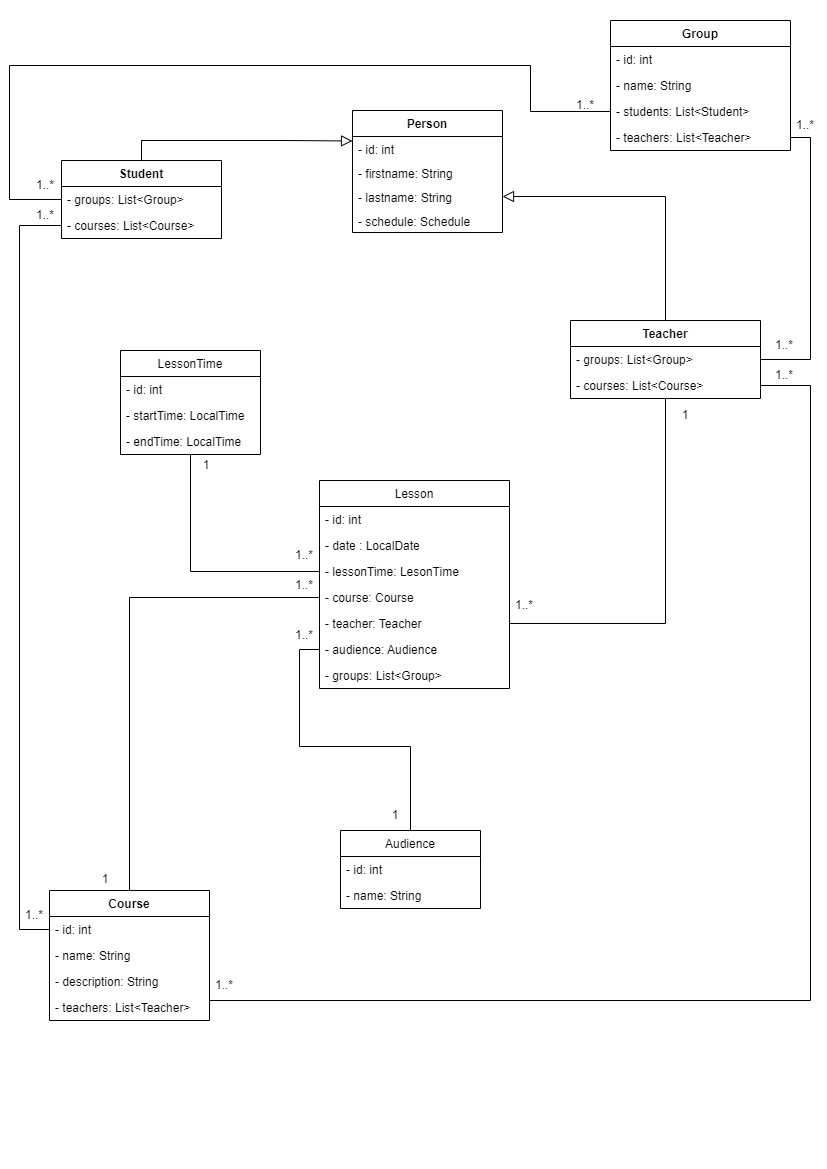

The diagram above was exported from draw.io. Its source (the exported page's mxGraphModel, read from the mxfile embedded in the PNG):
<mxGraphModel dx="1062" dy="655" grid="1" gridSize="10" guides="1" tooltips="1" connect="1" arrows="1" fold="1" page="1" pageScale="1" pageWidth="827" pageHeight="1169" math="0" shadow="0">
  <root>
    <mxCell id="WIyWlLk6GJQsqaUBKTNV-0" />
    <mxCell id="WIyWlLk6GJQsqaUBKTNV-1" parent="WIyWlLk6GJQsqaUBKTNV-0" />
    <mxCell id="uAps_2g78a6oJ32-0zc_-0" value="Person" style="swimlane;fontStyle=1;align=center;verticalAlign=top;childLayout=stackLayout;horizontal=1;startSize=26;horizontalStack=0;resizeParent=1;resizeParentMax=0;resizeLast=0;collapsible=1;marginBottom=0;" parent="WIyWlLk6GJQsqaUBKTNV-1" vertex="1">
      <mxGeometry x="352" y="110" width="150" height="122" as="geometry">
        <mxRectangle x="330" y="470" width="70" height="30" as="alternateBounds" />
      </mxGeometry>
    </mxCell>
    <mxCell id="XtX8b313Cr8Pt5-Wa-O8-17" value="- id: int" style="text;strokeColor=none;fillColor=none;align=left;verticalAlign=top;spacingLeft=4;spacingRight=4;overflow=hidden;rotatable=0;points=[[0,0.5],[1,0.5]];portConstraint=eastwest;" parent="uAps_2g78a6oJ32-0zc_-0" vertex="1">
      <mxGeometry y="26" width="150" height="24" as="geometry" />
    </mxCell>
    <mxCell id="0xRt3D1tww1kdehQyqp9-30" value="- firstname: String" style="text;strokeColor=none;fillColor=none;align=left;verticalAlign=top;spacingLeft=4;spacingRight=4;overflow=hidden;rotatable=0;points=[[0,0.5],[1,0.5]];portConstraint=eastwest;" parent="uAps_2g78a6oJ32-0zc_-0" vertex="1">
      <mxGeometry y="50" width="150" height="24" as="geometry" />
    </mxCell>
    <mxCell id="0xRt3D1tww1kdehQyqp9-31" value="- lastname: String" style="text;strokeColor=none;fillColor=none;align=left;verticalAlign=top;spacingLeft=4;spacingRight=4;overflow=hidden;rotatable=0;points=[[0,0.5],[1,0.5]];portConstraint=eastwest;" parent="uAps_2g78a6oJ32-0zc_-0" vertex="1">
      <mxGeometry y="74" width="150" height="24" as="geometry" />
    </mxCell>
    <mxCell id="i5k1d6fhVmSXObvIiWCL-15" value="- schedule: Schedule" style="text;strokeColor=none;fillColor=none;align=left;verticalAlign=top;spacingLeft=4;spacingRight=4;overflow=hidden;rotatable=0;points=[[0,0.5],[1,0.5]];portConstraint=eastwest;" parent="uAps_2g78a6oJ32-0zc_-0" vertex="1">
      <mxGeometry y="98" width="150" height="24" as="geometry" />
    </mxCell>
    <mxCell id="i5k1d6fhVmSXObvIiWCL-56" style="edgeStyle=orthogonalEdgeStyle;rounded=0;orthogonalLoop=1;jettySize=auto;html=1;exitX=0.5;exitY=0;exitDx=0;exitDy=0;entryX=0;entryY=0.25;entryDx=0;entryDy=0;endArrow=block;endFill=0;endSize=9;" parent="WIyWlLk6GJQsqaUBKTNV-1" source="uAps_2g78a6oJ32-0zc_-6" target="uAps_2g78a6oJ32-0zc_-0" edge="1">
      <mxGeometry relative="1" as="geometry" />
    </mxCell>
    <mxCell id="uAps_2g78a6oJ32-0zc_-6" value="Student" style="swimlane;fontStyle=1;align=center;verticalAlign=top;childLayout=stackLayout;horizontal=1;startSize=26;horizontalStack=0;resizeParent=1;resizeParentMax=0;resizeLast=0;collapsible=1;marginBottom=0;" parent="WIyWlLk6GJQsqaUBKTNV-1" vertex="1">
      <mxGeometry x="61" y="160" width="160" height="78" as="geometry" />
    </mxCell>
    <mxCell id="uAps_2g78a6oJ32-0zc_-12" value="- groups: List&lt;Group&gt;" style="text;strokeColor=none;fillColor=none;align=left;verticalAlign=top;spacingLeft=4;spacingRight=4;overflow=hidden;rotatable=0;points=[[0,0.5],[1,0.5]];portConstraint=eastwest;" parent="uAps_2g78a6oJ32-0zc_-6" vertex="1">
      <mxGeometry y="26" width="160" height="26" as="geometry" />
    </mxCell>
    <mxCell id="roY1cD9NLkG-fUDbYzin-3" value="- courses: List&lt;Course&gt;" style="text;strokeColor=none;fillColor=none;align=left;verticalAlign=top;spacingLeft=4;spacingRight=4;overflow=hidden;rotatable=0;points=[[0,0.5],[1,0.5]];portConstraint=eastwest;" parent="uAps_2g78a6oJ32-0zc_-6" vertex="1">
      <mxGeometry y="52" width="160" height="26" as="geometry" />
    </mxCell>
    <mxCell id="uAps_2g78a6oJ32-0zc_-13" value="Group" style="swimlane;fontStyle=1;align=center;verticalAlign=top;childLayout=stackLayout;horizontal=1;startSize=26;horizontalStack=0;resizeParent=1;resizeParentMax=0;resizeLast=0;collapsible=1;marginBottom=0;" parent="WIyWlLk6GJQsqaUBKTNV-1" vertex="1">
      <mxGeometry x="610" y="20" width="180" height="130" as="geometry" />
    </mxCell>
    <mxCell id="uAps_2g78a6oJ32-0zc_-17" value="- id: int" style="text;strokeColor=none;fillColor=none;align=left;verticalAlign=top;spacingLeft=4;spacingRight=4;overflow=hidden;rotatable=0;points=[[0,0.5],[1,0.5]];portConstraint=eastwest;fontStyle=0" parent="uAps_2g78a6oJ32-0zc_-13" vertex="1">
      <mxGeometry y="26" width="180" height="26" as="geometry" />
    </mxCell>
    <mxCell id="uAps_2g78a6oJ32-0zc_-14" value="- name: String" style="text;strokeColor=none;fillColor=none;align=left;verticalAlign=top;spacingLeft=4;spacingRight=4;overflow=hidden;rotatable=0;points=[[0,0.5],[1,0.5]];portConstraint=eastwest;" parent="uAps_2g78a6oJ32-0zc_-13" vertex="1">
      <mxGeometry y="52" width="180" height="26" as="geometry" />
    </mxCell>
    <mxCell id="uAps_2g78a6oJ32-0zc_-18" value="- students: List&lt;Student&gt;" style="text;strokeColor=none;fillColor=none;align=left;verticalAlign=top;spacingLeft=4;spacingRight=4;overflow=hidden;rotatable=0;points=[[0,0.5],[1,0.5]];portConstraint=eastwest;" parent="uAps_2g78a6oJ32-0zc_-13" vertex="1">
      <mxGeometry y="78" width="180" height="26" as="geometry" />
    </mxCell>
    <mxCell id="PA5stuaoJXcjEnvq6KR6-11" value="- teachers: List&lt;Teacher&gt;" style="text;strokeColor=none;fillColor=none;align=left;verticalAlign=top;spacingLeft=4;spacingRight=4;overflow=hidden;rotatable=0;points=[[0,0.5],[1,0.5]];portConstraint=eastwest;" parent="uAps_2g78a6oJ32-0zc_-13" vertex="1">
      <mxGeometry y="104" width="180" height="26" as="geometry" />
    </mxCell>
    <mxCell id="PA5stuaoJXcjEnvq6KR6-12" style="edgeStyle=orthogonalEdgeStyle;rounded=0;orthogonalLoop=1;jettySize=auto;html=1;entryX=1;entryY=0.5;entryDx=0;entryDy=0;endArrow=none;endFill=0;" parent="WIyWlLk6GJQsqaUBKTNV-1" source="uAps_2g78a6oJ32-0zc_-39" target="roY1cD9NLkG-fUDbYzin-22" edge="1">
      <mxGeometry relative="1" as="geometry" />
    </mxCell>
    <mxCell id="PA5stuaoJXcjEnvq6KR6-13" style="edgeStyle=orthogonalEdgeStyle;rounded=0;orthogonalLoop=1;jettySize=auto;html=1;entryX=1;entryY=0.5;entryDx=0;entryDy=0;endArrow=block;endFill=0;startArrow=none;startFill=0;endSize=9;" parent="WIyWlLk6GJQsqaUBKTNV-1" source="uAps_2g78a6oJ32-0zc_-39" target="0xRt3D1tww1kdehQyqp9-31" edge="1">
      <mxGeometry relative="1" as="geometry" />
    </mxCell>
    <mxCell id="uAps_2g78a6oJ32-0zc_-39" value="Teacher" style="swimlane;fontStyle=1;align=center;verticalAlign=top;childLayout=stackLayout;horizontal=1;startSize=26;horizontalStack=0;resizeParent=1;resizeParentMax=0;resizeLast=0;collapsible=1;marginBottom=0;" parent="WIyWlLk6GJQsqaUBKTNV-1" vertex="1">
      <mxGeometry x="570" y="320" width="190" height="78" as="geometry">
        <mxRectangle x="100" y="890" width="90" height="30" as="alternateBounds" />
      </mxGeometry>
    </mxCell>
    <mxCell id="roY1cD9NLkG-fUDbYzin-9" value="- groups: List&lt;Group&gt;" style="text;strokeColor=none;fillColor=none;align=left;verticalAlign=top;spacingLeft=4;spacingRight=4;overflow=hidden;rotatable=0;points=[[0,0.5],[1,0.5]];portConstraint=eastwest;" parent="uAps_2g78a6oJ32-0zc_-39" vertex="1">
      <mxGeometry y="26" width="190" height="26" as="geometry" />
    </mxCell>
    <mxCell id="XtX8b313Cr8Pt5-Wa-O8-36" value="- courses: List&lt;Course&gt;" style="text;strokeColor=none;fillColor=none;align=left;verticalAlign=top;spacingLeft=4;spacingRight=4;overflow=hidden;rotatable=0;points=[[0,0.5],[1,0.5]];portConstraint=eastwest;" parent="uAps_2g78a6oJ32-0zc_-39" vertex="1">
      <mxGeometry y="52" width="190" height="26" as="geometry" />
    </mxCell>
    <mxCell id="PA5stuaoJXcjEnvq6KR6-1" style="edgeStyle=orthogonalEdgeStyle;rounded=0;orthogonalLoop=1;jettySize=auto;html=1;entryX=0;entryY=0.5;entryDx=0;entryDy=0;endArrow=none;endFill=0;" parent="WIyWlLk6GJQsqaUBKTNV-1" source="XtX8b313Cr8Pt5-Wa-O8-37" target="roY1cD9NLkG-fUDbYzin-21" edge="1">
      <mxGeometry relative="1" as="geometry" />
    </mxCell>
    <mxCell id="XtX8b313Cr8Pt5-Wa-O8-37" value="Course" style="swimlane;fontStyle=1;align=center;verticalAlign=top;childLayout=stackLayout;horizontal=1;startSize=26;horizontalStack=0;resizeParent=1;resizeParentMax=0;resizeLast=0;collapsible=1;marginBottom=0;" parent="WIyWlLk6GJQsqaUBKTNV-1" vertex="1">
      <mxGeometry x="49" y="890" width="160" height="130" as="geometry" />
    </mxCell>
    <mxCell id="XtX8b313Cr8Pt5-Wa-O8-38" value="- id: int" style="text;strokeColor=none;fillColor=none;align=left;verticalAlign=top;spacingLeft=4;spacingRight=4;overflow=hidden;rotatable=0;points=[[0,0.5],[1,0.5]];portConstraint=eastwest;" parent="XtX8b313Cr8Pt5-Wa-O8-37" vertex="1">
      <mxGeometry y="26" width="160" height="26" as="geometry" />
    </mxCell>
    <mxCell id="XtX8b313Cr8Pt5-Wa-O8-41" value="- name: String" style="text;strokeColor=none;fillColor=none;align=left;verticalAlign=top;spacingLeft=4;spacingRight=4;overflow=hidden;rotatable=0;points=[[0,0.5],[1,0.5]];portConstraint=eastwest;" parent="XtX8b313Cr8Pt5-Wa-O8-37" vertex="1">
      <mxGeometry y="52" width="160" height="26" as="geometry" />
    </mxCell>
    <mxCell id="XtX8b313Cr8Pt5-Wa-O8-43" value="- description: String" style="text;strokeColor=none;fillColor=none;align=left;verticalAlign=top;spacingLeft=4;spacingRight=4;overflow=hidden;rotatable=0;points=[[0,0.5],[1,0.5]];portConstraint=eastwest;" parent="XtX8b313Cr8Pt5-Wa-O8-37" vertex="1">
      <mxGeometry y="78" width="160" height="26" as="geometry" />
    </mxCell>
    <mxCell id="XtX8b313Cr8Pt5-Wa-O8-42" value="- teachers: List&lt;Teacher&gt;" style="text;strokeColor=none;fillColor=none;align=left;verticalAlign=top;spacingLeft=4;spacingRight=4;overflow=hidden;rotatable=0;points=[[0,0.5],[1,0.5]];portConstraint=eastwest;" parent="XtX8b313Cr8Pt5-Wa-O8-37" vertex="1">
      <mxGeometry y="104" width="160" height="26" as="geometry" />
    </mxCell>
    <mxCell id="XtX8b313Cr8Pt5-Wa-O8-55" style="edgeStyle=orthogonalEdgeStyle;rounded=0;orthogonalLoop=1;jettySize=auto;html=1;exitX=0;exitY=0.5;exitDx=0;exitDy=0;entryX=0;entryY=0.5;entryDx=0;entryDy=0;strokeWidth=1;endArrow=none;endFill=0;endSize=6;" parent="WIyWlLk6GJQsqaUBKTNV-1" source="roY1cD9NLkG-fUDbYzin-3" target="XtX8b313Cr8Pt5-Wa-O8-38" edge="1">
      <mxGeometry relative="1" as="geometry">
        <Array as="points">
          <mxPoint x="19" y="225" />
          <mxPoint x="19" y="929" />
        </Array>
        <mxPoint x="61" y="251" as="sourcePoint" />
      </mxGeometry>
    </mxCell>
    <mxCell id="i5k1d6fhVmSXObvIiWCL-71" style="edgeStyle=orthogonalEdgeStyle;rounded=0;orthogonalLoop=1;jettySize=auto;html=1;entryX=1;entryY=0.5;entryDx=0;entryDy=0;endArrow=none;endFill=0;endSize=9;exitX=1;exitY=0.5;exitDx=0;exitDy=0;" parent="WIyWlLk6GJQsqaUBKTNV-1" source="XtX8b313Cr8Pt5-Wa-O8-36" target="XtX8b313Cr8Pt5-Wa-O8-38" edge="1">
      <mxGeometry relative="1" as="geometry">
        <Array as="points">
          <mxPoint x="810" y="385" />
          <mxPoint x="810" y="1000" />
          <mxPoint x="209" y="1000" />
        </Array>
        <mxPoint x="550" y="860" as="sourcePoint" />
      </mxGeometry>
    </mxCell>
    <mxCell id="i5k1d6fhVmSXObvIiWCL-73" value="1..*" style="text;html=1;strokeColor=none;fillColor=none;align=center;verticalAlign=middle;whiteSpace=wrap;rounded=0;" parent="WIyWlLk6GJQsqaUBKTNV-1" vertex="1">
      <mxGeometry x="570" y="100" width="30" height="10" as="geometry" />
    </mxCell>
    <mxCell id="i5k1d6fhVmSXObvIiWCL-76" value="1..*" style="text;html=1;strokeColor=none;fillColor=none;align=center;verticalAlign=middle;whiteSpace=wrap;rounded=0;" parent="WIyWlLk6GJQsqaUBKTNV-1" vertex="1">
      <mxGeometry x="769" y="370" width="30" height="10" as="geometry" />
    </mxCell>
    <mxCell id="i5k1d6fhVmSXObvIiWCL-83" value="1..*" style="text;html=1;strokeColor=none;fillColor=none;align=center;verticalAlign=middle;whiteSpace=wrap;rounded=0;" parent="WIyWlLk6GJQsqaUBKTNV-1" vertex="1">
      <mxGeometry x="209" y="980" width="30" height="10" as="geometry" />
    </mxCell>
    <mxCell id="i5k1d6fhVmSXObvIiWCL-85" style="edgeStyle=orthogonalEdgeStyle;rounded=0;orthogonalLoop=1;jettySize=auto;html=1;startArrow=none;startFill=0;endArrow=none;endFill=0;endSize=6;exitX=0;exitY=0.5;exitDx=0;exitDy=0;entryX=0;entryY=0.5;entryDx=0;entryDy=0;" parent="WIyWlLk6GJQsqaUBKTNV-1" source="uAps_2g78a6oJ32-0zc_-12" target="uAps_2g78a6oJ32-0zc_-18" edge="1">
      <mxGeometry relative="1" as="geometry">
        <mxPoint x="610" y="116" as="targetPoint" />
        <Array as="points">
          <mxPoint x="9" y="199" />
          <mxPoint x="9" y="65" />
          <mxPoint x="530" y="65" />
          <mxPoint x="530" y="111" />
        </Array>
        <mxPoint x="59" y="210" as="sourcePoint" />
      </mxGeometry>
    </mxCell>
    <mxCell id="i5k1d6fhVmSXObvIiWCL-94" value="1..*" style="text;html=1;strokeColor=none;fillColor=none;align=center;verticalAlign=middle;whiteSpace=wrap;rounded=0;" parent="WIyWlLk6GJQsqaUBKTNV-1" vertex="1">
      <mxGeometry x="30" y="210" width="30" height="10" as="geometry" />
    </mxCell>
    <mxCell id="i5k1d6fhVmSXObvIiWCL-95" value="1..*" style="text;html=1;strokeColor=none;fillColor=none;align=center;verticalAlign=middle;whiteSpace=wrap;rounded=0;" parent="WIyWlLk6GJQsqaUBKTNV-1" vertex="1">
      <mxGeometry x="19" y="910" width="30" height="10" as="geometry" />
    </mxCell>
    <mxCell id="roY1cD9NLkG-fUDbYzin-4" value="1..*" style="text;html=1;strokeColor=none;fillColor=none;align=center;verticalAlign=middle;whiteSpace=wrap;rounded=0;" parent="WIyWlLk6GJQsqaUBKTNV-1" vertex="1">
      <mxGeometry x="30" y="180" width="30" height="10" as="geometry" />
    </mxCell>
    <mxCell id="PA5stuaoJXcjEnvq6KR6-0" style="edgeStyle=orthogonalEdgeStyle;rounded=0;orthogonalLoop=1;jettySize=auto;html=1;entryX=0;entryY=0.5;entryDx=0;entryDy=0;endArrow=none;endFill=0;" parent="WIyWlLk6GJQsqaUBKTNV-1" source="roY1cD9NLkG-fUDbYzin-10" target="roY1cD9NLkG-fUDbYzin-20" edge="1">
      <mxGeometry relative="1" as="geometry" />
    </mxCell>
    <mxCell id="roY1cD9NLkG-fUDbYzin-10" value="LessonTime" style="swimlane;fontStyle=0;childLayout=stackLayout;horizontal=1;startSize=26;fillColor=none;horizontalStack=0;resizeParent=1;resizeParentMax=0;resizeLast=0;collapsible=1;marginBottom=0;" parent="WIyWlLk6GJQsqaUBKTNV-1" vertex="1">
      <mxGeometry x="120" y="350" width="140" height="104" as="geometry" />
    </mxCell>
    <mxCell id="roY1cD9NLkG-fUDbYzin-11" value="- id: int" style="text;strokeColor=none;fillColor=none;align=left;verticalAlign=top;spacingLeft=4;spacingRight=4;overflow=hidden;rotatable=0;points=[[0,0.5],[1,0.5]];portConstraint=eastwest;" parent="roY1cD9NLkG-fUDbYzin-10" vertex="1">
      <mxGeometry y="26" width="140" height="26" as="geometry" />
    </mxCell>
    <mxCell id="roY1cD9NLkG-fUDbYzin-12" value="- startTime: LocalTime" style="text;strokeColor=none;fillColor=none;align=left;verticalAlign=top;spacingLeft=4;spacingRight=4;overflow=hidden;rotatable=0;points=[[0,0.5],[1,0.5]];portConstraint=eastwest;" parent="roY1cD9NLkG-fUDbYzin-10" vertex="1">
      <mxGeometry y="52" width="140" height="26" as="geometry" />
    </mxCell>
    <mxCell id="roY1cD9NLkG-fUDbYzin-13" value="- endTime: LocalTime" style="text;strokeColor=none;fillColor=none;align=left;verticalAlign=top;spacingLeft=4;spacingRight=4;overflow=hidden;rotatable=0;points=[[0,0.5],[1,0.5]];portConstraint=eastwest;" parent="roY1cD9NLkG-fUDbYzin-10" vertex="1">
      <mxGeometry y="78" width="140" height="26" as="geometry" />
    </mxCell>
    <mxCell id="PA5stuaoJXcjEnvq6KR6-2" style="edgeStyle=orthogonalEdgeStyle;rounded=0;orthogonalLoop=1;jettySize=auto;html=1;entryX=0;entryY=0.5;entryDx=0;entryDy=0;endArrow=none;endFill=0;" parent="WIyWlLk6GJQsqaUBKTNV-1" source="roY1cD9NLkG-fUDbYzin-14" target="roY1cD9NLkG-fUDbYzin-23" edge="1">
      <mxGeometry relative="1" as="geometry" />
    </mxCell>
    <mxCell id="roY1cD9NLkG-fUDbYzin-14" value="Audience" style="swimlane;fontStyle=0;childLayout=stackLayout;horizontal=1;startSize=26;fillColor=none;horizontalStack=0;resizeParent=1;resizeParentMax=0;resizeLast=0;collapsible=1;marginBottom=0;" parent="WIyWlLk6GJQsqaUBKTNV-1" vertex="1">
      <mxGeometry x="340" y="830" width="140" height="78" as="geometry" />
    </mxCell>
    <mxCell id="roY1cD9NLkG-fUDbYzin-15" value="- id: int" style="text;strokeColor=none;fillColor=none;align=left;verticalAlign=top;spacingLeft=4;spacingRight=4;overflow=hidden;rotatable=0;points=[[0,0.5],[1,0.5]];portConstraint=eastwest;" parent="roY1cD9NLkG-fUDbYzin-14" vertex="1">
      <mxGeometry y="26" width="140" height="26" as="geometry" />
    </mxCell>
    <mxCell id="roY1cD9NLkG-fUDbYzin-16" value="- name: String" style="text;strokeColor=none;fillColor=none;align=left;verticalAlign=top;spacingLeft=4;spacingRight=4;overflow=hidden;rotatable=0;points=[[0,0.5],[1,0.5]];portConstraint=eastwest;" parent="roY1cD9NLkG-fUDbYzin-14" vertex="1">
      <mxGeometry y="52" width="140" height="26" as="geometry" />
    </mxCell>
    <mxCell id="roY1cD9NLkG-fUDbYzin-18" value="Lesson" style="swimlane;fontStyle=0;childLayout=stackLayout;horizontal=1;startSize=26;fillColor=none;horizontalStack=0;resizeParent=1;resizeParentMax=0;resizeLast=0;collapsible=1;marginBottom=0;" parent="WIyWlLk6GJQsqaUBKTNV-1" vertex="1">
      <mxGeometry x="319" y="480" width="190" height="208" as="geometry">
        <mxRectangle x="220" y="520" width="80" height="30" as="alternateBounds" />
      </mxGeometry>
    </mxCell>
    <mxCell id="roY1cD9NLkG-fUDbYzin-19" value="- id: int" style="text;strokeColor=none;fillColor=none;align=left;verticalAlign=top;spacingLeft=4;spacingRight=4;overflow=hidden;rotatable=0;points=[[0,0.5],[1,0.5]];portConstraint=eastwest;" parent="roY1cD9NLkG-fUDbYzin-18" vertex="1">
      <mxGeometry y="26" width="190" height="26" as="geometry" />
    </mxCell>
    <mxCell id="roY1cD9NLkG-fUDbYzin-24" value="- date : LocalDate" style="text;strokeColor=none;fillColor=none;align=left;verticalAlign=top;spacingLeft=4;spacingRight=4;overflow=hidden;rotatable=0;points=[[0,0.5],[1,0.5]];portConstraint=eastwest;" parent="roY1cD9NLkG-fUDbYzin-18" vertex="1">
      <mxGeometry y="52" width="190" height="26" as="geometry" />
    </mxCell>
    <mxCell id="roY1cD9NLkG-fUDbYzin-20" value="- lessonTime: LesonTime" style="text;strokeColor=none;fillColor=none;align=left;verticalAlign=top;spacingLeft=4;spacingRight=4;overflow=hidden;rotatable=0;points=[[0,0.5],[1,0.5]];portConstraint=eastwest;" parent="roY1cD9NLkG-fUDbYzin-18" vertex="1">
      <mxGeometry y="78" width="190" height="26" as="geometry" />
    </mxCell>
    <mxCell id="roY1cD9NLkG-fUDbYzin-21" value="- course: Course" style="text;strokeColor=none;fillColor=none;align=left;verticalAlign=top;spacingLeft=4;spacingRight=4;overflow=hidden;rotatable=0;points=[[0,0.5],[1,0.5]];portConstraint=eastwest;" parent="roY1cD9NLkG-fUDbYzin-18" vertex="1">
      <mxGeometry y="104" width="190" height="26" as="geometry" />
    </mxCell>
    <mxCell id="roY1cD9NLkG-fUDbYzin-22" value="- teacher: Teacher" style="text;strokeColor=none;fillColor=none;align=left;verticalAlign=top;spacingLeft=4;spacingRight=4;overflow=hidden;rotatable=0;points=[[0,0.5],[1,0.5]];portConstraint=eastwest;" parent="roY1cD9NLkG-fUDbYzin-18" vertex="1">
      <mxGeometry y="130" width="190" height="26" as="geometry" />
    </mxCell>
    <mxCell id="roY1cD9NLkG-fUDbYzin-23" value="- audience: Audience" style="text;strokeColor=none;fillColor=none;align=left;verticalAlign=top;spacingLeft=4;spacingRight=4;overflow=hidden;rotatable=0;points=[[0,0.5],[1,0.5]];portConstraint=eastwest;" parent="roY1cD9NLkG-fUDbYzin-18" vertex="1">
      <mxGeometry y="156" width="190" height="26" as="geometry" />
    </mxCell>
    <mxCell id="gpbHF2_Lb7CSFk85j09u-0" value="- groups: List&lt;Group&gt;" style="text;strokeColor=none;fillColor=none;align=left;verticalAlign=top;spacingLeft=4;spacingRight=4;overflow=hidden;rotatable=0;points=[[0,0.5],[1,0.5]];portConstraint=eastwest;" vertex="1" parent="roY1cD9NLkG-fUDbYzin-18">
      <mxGeometry y="182" width="190" height="26" as="geometry" />
    </mxCell>
    <mxCell id="PA5stuaoJXcjEnvq6KR6-3" value="1..*" style="text;html=1;strokeColor=none;fillColor=none;align=center;verticalAlign=middle;whiteSpace=wrap;rounded=0;" parent="WIyWlLk6GJQsqaUBKTNV-1" vertex="1">
      <mxGeometry x="289" y="630" width="30" height="10" as="geometry" />
    </mxCell>
    <mxCell id="PA5stuaoJXcjEnvq6KR6-6" value="1" style="text;html=1;strokeColor=none;fillColor=none;align=center;verticalAlign=middle;whiteSpace=wrap;rounded=0;rotation=0;" parent="WIyWlLk6GJQsqaUBKTNV-1" vertex="1">
      <mxGeometry x="380" y="810" width="30" height="10" as="geometry" />
    </mxCell>
    <mxCell id="PA5stuaoJXcjEnvq6KR6-7" value="1" style="text;html=1;strokeColor=none;fillColor=none;align=center;verticalAlign=middle;whiteSpace=wrap;rounded=0;rotation=0;" parent="WIyWlLk6GJQsqaUBKTNV-1" vertex="1">
      <mxGeometry x="191" y="460" width="30" height="10" as="geometry" />
    </mxCell>
    <mxCell id="PA5stuaoJXcjEnvq6KR6-8" value="1..*" style="text;html=1;strokeColor=none;fillColor=none;align=center;verticalAlign=middle;whiteSpace=wrap;rounded=0;" parent="WIyWlLk6GJQsqaUBKTNV-1" vertex="1">
      <mxGeometry x="289" y="550" width="30" height="10" as="geometry" />
    </mxCell>
    <mxCell id="PA5stuaoJXcjEnvq6KR6-9" value="1" style="text;html=1;strokeColor=none;fillColor=none;align=center;verticalAlign=middle;whiteSpace=wrap;rounded=0;rotation=0;" parent="WIyWlLk6GJQsqaUBKTNV-1" vertex="1">
      <mxGeometry x="90" y="874" width="30" height="10" as="geometry" />
    </mxCell>
    <mxCell id="PA5stuaoJXcjEnvq6KR6-10" value="1..*" style="text;html=1;strokeColor=none;fillColor=none;align=center;verticalAlign=middle;whiteSpace=wrap;rounded=0;" parent="WIyWlLk6GJQsqaUBKTNV-1" vertex="1">
      <mxGeometry x="289" y="580" width="30" height="10" as="geometry" />
    </mxCell>
    <mxCell id="PA5stuaoJXcjEnvq6KR6-14" style="edgeStyle=orthogonalEdgeStyle;rounded=0;orthogonalLoop=1;jettySize=auto;html=1;entryX=1;entryY=0.5;entryDx=0;entryDy=0;startArrow=none;startFill=0;endArrow=none;endFill=0;endSize=9;" parent="WIyWlLk6GJQsqaUBKTNV-1" source="PA5stuaoJXcjEnvq6KR6-11" target="roY1cD9NLkG-fUDbYzin-9" edge="1">
      <mxGeometry relative="1" as="geometry">
        <Array as="points">
          <mxPoint x="810" y="137" />
          <mxPoint x="810" y="359" />
        </Array>
      </mxGeometry>
    </mxCell>
    <mxCell id="PA5stuaoJXcjEnvq6KR6-15" value="1..*" style="text;html=1;strokeColor=none;fillColor=none;align=center;verticalAlign=middle;whiteSpace=wrap;rounded=0;" parent="WIyWlLk6GJQsqaUBKTNV-1" vertex="1">
      <mxGeometry x="769" y="340" width="30" height="10" as="geometry" />
    </mxCell>
    <mxCell id="PA5stuaoJXcjEnvq6KR6-16" value="1..*" style="text;html=1;strokeColor=none;fillColor=none;align=center;verticalAlign=middle;whiteSpace=wrap;rounded=0;" parent="WIyWlLk6GJQsqaUBKTNV-1" vertex="1">
      <mxGeometry x="790" y="120" width="30" height="10" as="geometry" />
    </mxCell>
    <mxCell id="PA5stuaoJXcjEnvq6KR6-18" value="1..*" style="text;html=1;strokeColor=none;fillColor=none;align=center;verticalAlign=middle;whiteSpace=wrap;rounded=0;" parent="WIyWlLk6GJQsqaUBKTNV-1" vertex="1">
      <mxGeometry x="509" y="600" width="30" height="10" as="geometry" />
    </mxCell>
    <mxCell id="PA5stuaoJXcjEnvq6KR6-20" value="1" style="text;html=1;strokeColor=none;fillColor=none;align=center;verticalAlign=middle;whiteSpace=wrap;rounded=0;" parent="WIyWlLk6GJQsqaUBKTNV-1" vertex="1">
      <mxGeometry x="670" y="410" width="30" height="10" as="geometry" />
    </mxCell>
  </root>
</mxGraphModel>